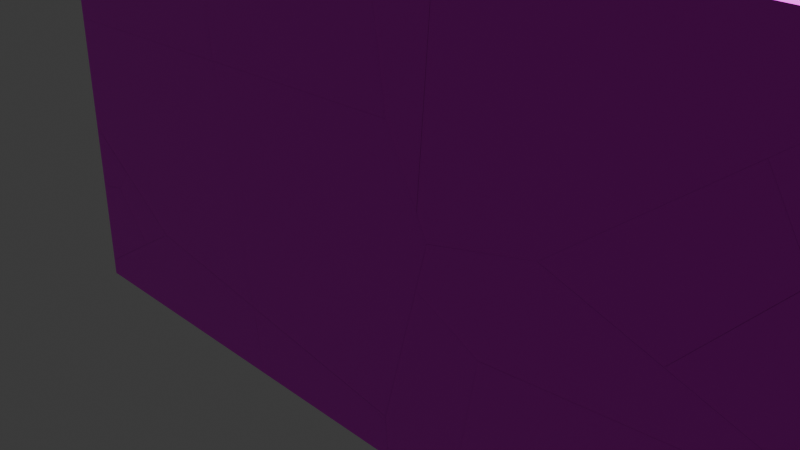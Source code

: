 # Source: BreakableWall1.blend  (saved by Blender 4.5.87; exported with 4.5.12 LTS)
import bpy
from mathutils import Matrix  # noqa: F401  (used for matrix-valued properties, if any)

bpy.ops.wm.read_factory_settings(use_empty=True)
scene = bpy.context.scene
scene.name = 'Scene'

# ---- collections
col_collection = bpy.data.collections.new('Collection'); scene.collection.children.link(col_collection)

# ---- images (referenced by path relative to the original .blend; pixels are not part of the script)
import os
ASSET_DIR = os.environ.get("B2B_ASSET_DIR", "")  # directory of the original .blend (textures are referenced by path, not embedded)
HERE = os.path.dirname(os.path.abspath(__file__))  # packed textures are extracted next to this script under _unpacked/

def load_image(name, relpath, width, height, colorspace="sRGB"):
    """Load a texture the original file referenced (path relative to the .blend, or extracted next to this script)."""
    p = next((c for c in (os.path.join(HERE, relpath), os.path.join(ASSET_DIR, relpath)) if relpath and os.path.exists(c)), "")
    if p:
        img = bpy.data.images.load(p, check_existing=True)
        img.name = name
    else:  # same state as the original file: an image datablock whose file is absent (Cycles renders it pink)
        img = bpy.data.images.new(name, width, height)
        img.source = "FILE"
        img.filepath = "//" + (relpath or name)
    img.colorspace_settings.name = colorspace
    return img
img_beige_wall_001_rough_1k_jpg = load_image('beige_wall_001_rough_1k.jpg', 'beige_wall_001_rough_1k.jpg', 1024, 1024, 'sRGB')

# ---- materials (node trees are filled in below, after node groups)
mat_material = bpy.data.materials.new('Material')
mat_material.alpha_threshold = 0.0
mat_material.roughness = 0.5
mat_material.line_color = (0.0, 0.0, 0.0, 1.0)

# ---- material node trees
mat_material.use_nodes = True; mat_material.node_tree.nodes.clear()
_N = mat_material.node_tree.nodes; _L = mat_material.node_tree.links
n0 = _N.new('ShaderNodeOutputMaterial'); n0.name = 'Material Output'; n0.location = (200, 100)
n1 = _N.new('ShaderNodeBsdfPrincipled'); n1.name = 'Principled BSDF'; n1.location = (-200, 100)
n1.inputs[3].default_value = 1.45
n2 = _N.new('ShaderNodeTexImage'); n2.name = 'Image Texture'; n2.location = (-490, 80)
n2.image = img_beige_wall_001_rough_1k_jpg
_L.new(n1.outputs[0], n0.inputs[0])
_L.new(n2.outputs[0], n1.inputs[0])
n0.is_active_output = True

# ---- world
world_world = bpy.data.worlds.new('World'); scene.world = world_world
world_world.use_nodes = True; world_world.node_tree.nodes.clear()
_N = world_world.node_tree.nodes; _L = world_world.node_tree.links
n0 = _N.new('ShaderNodeOutputWorld'); n0.name = 'World Output'; n0.location = (200, 100)
n1 = _N.new('ShaderNodeBackground'); n1.name = 'Background'; n1.location = (-200, 100)
n1.inputs[0].default_value = (0.05088, 0.05088, 0.05088, 1.0)
_L.new(n1.outputs[0], n0.inputs[0])
n0.is_active_output = True
world_world.color = (0.05088, 0.05088, 0.05088)
world_world.sun_shadow_jitter_overblur = 0.0

# ---- cameras
cam_camera = bpy.data.cameras.new('Camera')
cam_camera.clip_end = 100.0
cam_camera.ortho_scale = 7.314

# ---- lights
light_light = bpy.data.lights.new('Light', 'POINT')
light_light.energy = 1000.0
light_light.shadow_soft_size = 0.1

# ---- meshes
me_main_cell_006_cell_003 = bpy.data.meshes.new('main_cell.006_cell.003')
me_main_cell_006_cell_003.from_pydata([(-0.462, -0.08431, -0.7994), (-0.462, 0.1157, -0.687), (-0.462, -0.08431, 0.3959), (-0.462, 0.1157, 0.3607), (-0.02845, -0.08431, 0.4958), (0.05387, 0.1157, 0.4795), (0.2591, -0.08431, 0.15), (0.5116, 0.1157, -0.07108), (0.5243, -0.0412, -0.1512), (0.5277, -0.08431, -0.1733), (-0.462, -0.08431, 0.3959), (-0.462, 0.1157, 0.3607), (0.05387, 0.1157, 0.4795), (-0.02845, -0.08431, 0.4958), (0.2591, -0.08431, 0.15), (0.5116, 0.1157, -0.07108), (0.5277, -0.08431, -0.1733), (-0.462, -0.08431, -0.7994), (-0.462, 0.1157, -0.687)], [], [(14, 8, 15, 5, 4), (8, 14, 16), (6, 13, 10, 17, 9), (18, 17, 10, 11), (7, 18, 11, 12), (16, 0, 1, 15, 8), (2, 4, 5, 3)])
_k = set([(0, 1), (0, 16), (1, 15), (2, 3), (2, 4), (3, 5), (4, 14), (5, 15), (6, 9), (6, 13), (7, 12), (7, 18), (9, 17), (10, 11), (10, 13), (11, 12), (14, 16), (17, 18)])
me_main_cell_006_cell_003.attributes.new('sharp_edge', 'BOOLEAN', 'EDGE').data.foreach_set('value', [ (min(e.vertices), max(e.vertices)) in _k for e in me_main_cell_006_cell_003.edges])
_uv = me_main_cell_006_cell_003.uv_layers.new(name='UVMap')
_uv.uv.foreach_set('vector', [1.0, 0.2594, 1.0, 0.4827, 0.432, 0.413, 0.1661, 0.0, 0.833, 0.0, 0.4827, 0.4827, 0.2594, 0.2594, 0.499, 0.2591, 0.4237, 0.985, 0.4382, 0.991, 0.434, 1.0, 0.3842, 1.0, 0.4103, 0.9794, 0.3889, 0.25, 0.3842, 0.0, 0.434, 0.0, 0.4325, 0.25, 0.4145, 0.2703, 0.3889, 0.25, 0.4325, 0.25, 0.4375, 0.2607, 0.9542, 0.8328, 0.8733, 0.8338, 0.2051, 0.166, 0.8065, 0.1658, 0.9183, 0.689, 0.8918, 0.7263, 0.167, 0.0, 0.8339, 0.0, 0.8925, 0.05926])
me_main_cell_006_cell_003.materials.append(mat_material)
me_main_cell_006_cell_003.update()
me_main_cell_006_cell_004 = bpy.data.meshes.new('main_cell.006_cell.004')
me_main_cell_006_cell_004.from_pydata([(0.6719, -0.0839, -0.0615), (0.4081, 0.1161, -0.116), (-0.1953, -0.0839, 0.558), (-0.2599, 0.1161, 0.3612), (-0.3608, 0.1161, 0.2376), (-0.4432, -0.0839, 0.2543), (-0.1403, -0.0839, -0.1103), (0.09666, 0.1161, -0.313), (0.1098, -0.0449, -0.3952), (0.1131, -0.0839, -0.415), (-0.2599, 0.1161, 0.3612), (-0.3608, 0.1161, 0.2376), (-0.1953, -0.0839, 0.558), (-0.4432, -0.0839, 0.2543), (-0.1403, -0.0839, -0.1103), (0.09666, 0.1161, -0.313), (0.1131, -0.0839, -0.415), (0.6719, -0.0839, -0.0615), (0.4081, 0.1161, -0.116)], [], [(10, 11, 13, 12), (14, 13, 11, 15, 8), (8, 16, 14), (12, 17, 18, 10), (9, 0, 2, 5, 6), (7, 4, 3, 1), (15, 18, 17, 16, 8)])
_k = set([(0, 2), (0, 9), (1, 3), (1, 7), (2, 5), (3, 4), (4, 7), (5, 6), (6, 9), (10, 11), (10, 18), (11, 15), (12, 13), (12, 17), (13, 14), (14, 16), (15, 18), (16, 17)])
me_main_cell_006_cell_004.attributes.new('sharp_edge', 'BOOLEAN', 'EDGE').data.foreach_set('value', [ (min(e.vertices), max(e.vertices)) in _k for e in me_main_cell_006_cell_004.edges])
_uv = me_main_cell_006_cell_004.uv_layers.new(name='UVMap')
_uv.uv.foreach_set('vector', [0.1674, 0.1475, 0.1669, 0.0, 0.8321, 0.0, 0.8332, 0.3624, 0.727, 0.0, 1.0, 0.1679, 1.0, 0.8331, 0.5877, 0.5795, 0.5161, 0.0, 0.5161, 0.5161, 0.7273, 0.5013, 0.727, 0.727, 0.8324, 0.3836, 0.8322, 0.8322, 0.1658, 0.1658, 0.1659, 0.09534, 0.4103, 0.9793, 0.4251, 0.9677, 0.4509, 0.9858, 0.4382, 0.9909, 0.423, 0.9846, 0.4146, 0.2703, 0.4375, 0.2608, 0.4427, 0.2629, 0.4228, 0.2768, 0.8076, 0.1658, 1.0, 0.1658, 1.0, 0.8322, 0.9543, 0.8328, 0.9219, 0.7027])
me_main_cell_006_cell_004.materials.append(mat_material)
me_main_cell_006_cell_004.update()
me_main_cell_006_cell_001 = bpy.data.meshes.new('main_cell.006_cell.001')
me_main_cell_006_cell_001.from_pydata([(-0.3193, 0.1131, 0.402), (-0.3193, -0.08686, 0.6449), (0.1148, -0.08686, -0.146), (0.01662, -0.08686, -0.1687), (0.1964, 0.1131, -0.1626), (-0.2922, 0.1131, -0.2755), (-0.3193, -0.08686, -0.246), (-0.3193, 0.1131, -0.2817), (0.2325, -0.08686, -0.001808), (0.2976, 0.1131, -0.03864), (0.3489, -0.04451, 0.1162), (0.3626, -0.08686, 0.1578), (0.1148, -0.08686, -0.146), (0.01662, -0.08686, -0.1687), (0.1964, 0.1131, -0.1626), (-0.2922, 0.1131, -0.2755), (-0.3193, 0.1131, -0.2817), (-0.3193, -0.08686, -0.246), (0.2325, -0.08686, -0.001808), (0.2976, 0.1131, -0.03864), (0.3626, -0.08686, 0.1578), (-0.3193, 0.1131, 0.402), (-0.3193, -0.08686, 0.6449)], [], [(12, 13, 15, 14), (15, 13, 17, 16), (10, 18, 12, 14, 19), (10, 20, 18), (19, 21, 22, 20, 10), (8, 11, 1, 6, 3, 2), (6, 1, 0, 7), (0, 9, 4, 5, 7)])
_k = set([(0, 1), (0, 9), (1, 11), (2, 3), (2, 8), (3, 6), (4, 5), (4, 9), (5, 7), (6, 7), (8, 11), (12, 13), (12, 18), (13, 17), (14, 15), (14, 19), (15, 16), (16, 17), (18, 20), (19, 21), (20, 22), (21, 22)])
me_main_cell_006_cell_001.attributes.new('sharp_edge', 'BOOLEAN', 'EDGE').data.foreach_set('value', [ (min(e.vertices), max(e.vertices)) in _k for e in me_main_cell_006_cell_001.edges])
_uv = me_main_cell_006_cell_001.uv_layers.new(name='UVMap')
_uv.uv.foreach_set('vector', [0.8327, 0.0, 1.0, 0.1675, 1.0, 0.8338, 0.1669, 0.0, 0.8338, 0.8338, 0.1675, 0.1675, 0.8924, 0.1658, 0.8922, 0.8337, 0.6917, 0.0, 0.8327, 0.0, 1.0, 0.1673, 1.0, 0.8331, 0.8561, 0.6892, 0.6917, 0.6917, 0.8328, 0.6419, 0.8327, 0.8327, 0.1659, 0.09515, 0.1661, 0.03013, 0.8325, 0.03007, 0.8324, 0.3828, 0.6912, 0.3252, 0.4443, 0.9885, 0.4509, 0.9858, 0.4712, 1.0, 0.4341, 1.0, 0.4373, 0.993, 0.4383, 0.991, 0.4341, 0.0, 0.4712, 0.0, 0.4611, 0.25, 0.4326, 0.25, 0.4611, 0.25, 0.4427, 0.2629, 0.4376, 0.2607, 0.4329, 0.2506, 0.4326, 0.25])
me_main_cell_006_cell_001.materials.append(mat_material)
me_main_cell_006_cell_001.update()
me_main_cell_005_cell_003 = bpy.data.meshes.new('main_cell.005_cell.003')
me_main_cell_005_cell_003.from_pydata([(-1.54, 0.09021, 1.207), (-1.54, -0.1098, 1.207), (-1.54, -0.1098, -0.9365), (-0.5959, 0.09021, -0.7816), (-1.54, 0.09021, -0.8175), (1.249, -0.1098, 1.207), (1.218, 0.09021, 1.207), (1.45, -0.1098, -0.823), (1.408, 0.09021, -0.7054), (1.43, -0.01185, -0.7655), (1.249, -0.1098, 1.207), (1.218, 0.09021, 1.207), (1.408, 0.09021, -0.7054), (1.45, -0.1098, -0.823), (-0.5959, 0.09021, -0.7816), (-1.54, 0.09021, -0.8175), (-1.54, -0.1098, -0.9365)], [], [(14, 9, 7, 16, 15), (9, 14, 12), (0, 1, 10, 11), (10, 1, 2, 13), (2, 1, 0, 4), (11, 8, 3, 4, 0), (12, 6, 5, 7, 9)])
_k = set([(2, 4), (2, 13), (3, 4), (3, 8), (5, 6), (5, 7), (6, 12), (7, 16), (8, 11), (10, 11), (10, 13), (12, 14), (14, 15), (15, 16)])
me_main_cell_005_cell_003.attributes.new('sharp_edge', 'BOOLEAN', 'EDGE').data.foreach_set('value', [ (min(e.vertices), max(e.vertices)) in _k for e in me_main_cell_005_cell_003.edges])
_uv = me_main_cell_005_cell_003.uv_layers.new(name='UVMap')
_uv.uv.foreach_set('vector', [0.1669, 0.0, 0.5071, 0.0, 0.8339, 0.3234, 0.8345, 0.8261, 0.1671, 0.1587, 1.0, 0.4929, 1.0, 0.8331, 0.6656, 0.4989, 0.875, 0.5, 0.875, 0.75, 0.8169, 0.75, 0.8176, 0.5, 0.625, 0.9419, 0.625, 1.0, 0.5357, 1.0, 0.5404, 0.9377, 0.5357, 0.0, 0.625, 0.0, 0.625, 0.25, 0.5406, 0.25, 0.625, 0.3074, 0.5453, 0.3114, 0.5421, 0.2697, 0.5406, 0.25, 0.625, 0.25, 0.8749, 0.8322, 0.188, 0.02238, 0.8547, 0.02227, 0.9273, 0.1669, 0.9017, 0.4927])
me_main_cell_005_cell_003.materials.append(mat_material)
me_main_cell_005_cell_003.update()
me_main_cell_005_cell_004 = bpy.data.meshes.new('main_cell.005_cell.004')
me_main_cell_005_cell_004.from_pydata([(0.01232, -0.01465, -0.0301), (0.02077, 0.04396, 0.00519), (-0.0008185, -0.01465, 0.05671), (-0.03227, -0.01465, -0.0318), (-0.0008185, -0.01465, 0.05671), (-0.03227, -0.01465, -0.0318), (0.01232, -0.01465, -0.0301)], [], [(4, 1, 5), (6, 5, 1), (2, 3, 0), (4, 6, 1)])
_k = set([(0, 2), (0, 3), (2, 3), (4, 5), (4, 6), (5, 6)])
me_main_cell_005_cell_004.attributes.new('sharp_edge', 'BOOLEAN', 'EDGE').data.foreach_set('value', [ (min(e.vertices), max(e.vertices)) in _k for e in me_main_cell_005_cell_004.edges])
_uv = me_main_cell_005_cell_004.uv_layers.new(name='UVMap')
_uv.uv.foreach_set('vector', [0.8342, 0.5046, 0.6386, 0.4327, 0.8342, 0.381, 0.8335, 0.0, 0.8409, 0.007435, 0.6379, 0.0, 0.5486, 0.8771, 0.545, 0.8778, 0.545, 0.8769, 0.8398, 0.8335, 0.8335, 0.8335, 0.6379, 0.6379])
me_main_cell_005_cell_004.materials.append(mat_material)
me_main_cell_005_cell_004.update()
me_main_cell_005_cell_001 = bpy.data.meshes.new('main_cell.005_cell.001')
me_main_cell_005_cell_001.from_pydata([(0.6241, -0.08287, -0.7116), (1.651, 0.1171, -0.5532), (1.331, -0.08287, 1.246), (1.379, 0.1171, 1.246), (-1.297, -0.08287, -0.7845), (-1.467, -0.08287, 0.9245), (-1.349, 0.1171, -0.572), (-1.34, 0.1171, -0.6669), (-1.318, 0.01499, -0.727), (-1.498, -0.08287, 1.246), (-1.529, 0.1171, 1.246), (1.631, -0.02054, -0.6361), (1.608, -0.08287, -0.5811), (1.574, -0.08287, -0.6754), (-1.297, -0.08287, -0.7845), (-1.467, -0.08287, 0.9245), (-1.349, 0.1171, -0.572), (-1.34, 0.1171, -0.6669), (-1.529, 0.1171, 1.246), (-1.498, -0.08287, 1.246), (1.608, -0.08287, -0.5811), (1.574, -0.08287, -0.6754), (0.6241, -0.08287, -0.7116), (1.651, 0.1171, -0.5532), (1.331, -0.08287, 1.246), (1.379, 0.1171, 1.246)], [], [(8, 14, 15, 16, 17), (16, 15, 19, 18), (11, 20, 21), (8, 22, 14), (22, 8, 17, 23, 11, 21), (9, 24, 25, 10), (4, 0, 13, 12, 24, 9, 5), (10, 25, 1, 7, 6), (11, 23, 3, 2, 20)])
_k = set([(0, 4), (0, 13), (1, 7), (1, 25), (2, 3), (2, 20), (3, 23), (4, 5), (5, 9), (6, 7), (6, 10), (9, 10), (12, 13), (12, 24), (14, 15), (14, 22), (15, 19), (16, 17), (16, 18), (17, 23), (18, 19), (20, 21), (21, 22), (24, 25)])
me_main_cell_005_cell_001.attributes.new('sharp_edge', 'BOOLEAN', 'EDGE').data.foreach_set('value', [ (min(e.vertices), max(e.vertices)) in _k for e in me_main_cell_005_cell_001.edges])
_uv = me_main_cell_005_cell_001.uv_layers.new(name='UVMap')
_uv.uv.foreach_set('vector', [0.5908, 0.4923, 0.2393, 0.1664, 1.0, 0.1654, 1.0, 0.8324, 0.9577, 0.8325, 0.8324, 0.8324, 0.1654, 0.1654, 0.1655, 0.02223, 0.8326, 0.02237, 0.5685, 0.3749, 0.4926, 0.167, 0.6231, 0.1672, 0.5074, 0.0, 0.8336, 0.0, 0.8339, 0.3231, 1.0, 0.1664, 1.0, 0.4926, 0.6653, 0.4987, 0.1662, 0.0, 0.6255, 0.0, 0.8414, 0.007925, 0.8169, 0.75, 0.7579, 0.75, 0.7569, 0.5, 0.8175, 0.5, 0.5404, 0.9377, 0.5434, 0.8976, 0.5449, 0.8778, 0.5489, 0.8771, 0.625, 0.8829, 0.625, 0.9419, 0.6116, 0.9412, 0.625, 0.3075, 0.625, 0.3681, 0.55, 0.3737, 0.5453, 0.3114, 0.5493, 0.3112, 0.6255, 0.6255, 0.1662, 0.1662, 0.9723, 0.1669, 0.9726, 0.8347, 0.8402, 0.8335])
me_main_cell_005_cell_001.materials.append(mat_material)
me_main_cell_005_cell_001.update()
me_main_cell_004_cell_003 = bpy.data.meshes.new('main_cell.004_cell.003')
me_main_cell_004_cell_003.from_pydata([(0.9821, -0.08768, -0.3682), (0.9908, 0.1123, -0.3682), (0.9561, 0.1123, 0.06995), (0.9459, -0.01091, 0.1301), (0.9453, -0.08768, 0.09435), (0.6671, -0.08768, 0.2094), (-1.465, -0.08768, 0.5371), (-1.335, -0.08768, -0.3682), (-1.286, 0.1123, -0.3682), (-1.401, 0.1123, 0.4321), (0.9453, -0.08768, 0.09435), (0.6671, -0.08768, 0.2094), (-1.286, 0.1123, -0.3682), (-1.401, 0.1123, 0.4321), (-1.335, -0.08768, -0.3682), (-1.465, -0.08768, 0.5371), (0.9821, -0.08768, -0.3682), (0.9908, 0.1123, -0.3682), (0.9561, 0.1123, 0.06995)], [], [(10, 3, 11), (10, 16, 17, 18, 3), (0, 4, 5, 15, 14), (12, 1, 0, 14), (13, 2, 1, 12), (3, 18, 9, 6, 11), (8, 7, 6, 9)])
_k = set([(0, 1), (0, 4), (1, 2), (2, 13), (4, 5), (5, 15), (6, 7), (6, 11), (7, 8), (8, 9), (9, 18), (10, 11), (10, 16), (12, 13), (12, 14), (14, 15), (16, 17), (17, 18)])
me_main_cell_004_cell_003.attributes.new('sharp_edge', 'BOOLEAN', 'EDGE').data.foreach_set('value', [ (min(e.vertices), max(e.vertices)) in _k for e in me_main_cell_004_cell_003.edges])
_uv = me_main_cell_004_cell_003.uv_layers.new(name='UVMap')
_uv.uv.foreach_set('vector', [0.9535, 0.1656, 0.9538, 0.4219, 0.8184, 0.1658, 0.8331, 0.1027, 0.8345, 0.7523, 0.1674, 0.08595, 0.1671, 0.0, 0.5773, 0.0, 0.375, 0.8766, 0.3943, 0.8774, 0.3991, 0.8832, 0.4127, 0.9276, 0.375, 0.9249, 0.2012, 0.5, 0.2486, 0.5, 0.2484, 0.75, 0.2001, 0.75, 0.4083, 0.3238, 0.3933, 0.3729, 0.375, 0.3736, 0.375, 0.3262, 0.5773, 0.5773, 0.1671, 0.1671, 0.1662, 0.0816, 0.8331, 0.37, 0.8329, 0.7805, 0.9615, 0.1661, 0.9616, 0.8321, 0.4321, 0.2653, 0.346, 0.166])
me_main_cell_004_cell_003.materials.append(mat_material)
me_main_cell_004_cell_003.update()
me_main_cell_004_cell_004 = bpy.data.meshes.new('main_cell.004_cell.004')
me_main_cell_004_cell_004.from_pydata([(0.1119, -0.01387, 0.004548), (-0.1529, -0.01387, 0.04525), (-0.0729, -0.01387, 0.01217), (-0.1219, -0.005291, 0.0364), (0.1181, 0.06075, -0.03186), (0.1176, -0.01387, -0.06651), (-0.1529, -0.01387, 0.04525), (-0.0729, -0.01387, 0.01217), (0.1176, -0.01387, -0.06651), (0.1119, -0.01387, 0.004548)], [], [(7, 6, 3), (7, 3, 4, 8), (9, 8, 4), (5, 0, 1, 2), (3, 6, 9, 4)])
_k = set([(0, 1), (0, 5), (1, 2), (2, 5), (6, 7), (6, 9), (7, 8), (8, 9)])
me_main_cell_004_cell_004.attributes.new('sharp_edge', 'BOOLEAN', 'EDGE').data.foreach_set('value', [ (min(e.vertices), max(e.vertices)) in _k for e in me_main_cell_004_cell_004.edges])
_uv = me_main_cell_004_cell_004.uv_layers.new(name='UVMap')
_uv.uv.foreach_set('vector', [1.0, 0.8333, 0.9611, 0.7943, 1.0, 0.8047, 0.8333, 0.8333, 0.8047, 0.8047, 0.9446, 0.5845, 0.9444, 0.8332, 0.8329, 0.0, 0.8331, 0.09977, 0.5845, 0.0, 0.3944, 0.8774, 0.3973, 0.8775, 0.399, 0.883, 0.3976, 0.8813, 0.8044, 0.7612, 0.8329, 0.7819, 0.8329, 0.8329, 0.5845, 0.5845])
me_main_cell_004_cell_004.materials.append(mat_material)
me_main_cell_004_cell_004.update()
me_main_cell_004_cell_001 = bpy.data.meshes.new('main_cell.004_cell.001')
me_main_cell_004_cell_001.from_pydata([(-1.814, 0.0976, -0.4962), (-1.814, -0.1024, -0.4962), (-0.2605, -0.1024, 0.7044), (-0.5248, 0.0976, 0.65), (-1.653, -0.1024, -0.1762), (-0.8012, 0.0976, 0.4752), (-1.814, -0.1024, -0.2783), (-1.814, 0.0976, -0.1661), (1.724, 0.0976, 0.3045), (1.815, 0.0976, -0.3299), (1.67, -0.06875, 0.3917), (1.79, -0.1024, -0.4962), (1.659, -0.1024, 0.4094), (1.839, 0.0976, -0.4962), (1.724, 0.0976, 0.3045), (1.815, 0.0976, -0.3299), (1.79, -0.1024, -0.4962), (1.839, 0.0976, -0.4962), (1.659, -0.1024, 0.4094), (-0.5248, 0.0976, 0.65), (-0.8012, 0.0976, 0.4752), (-0.2605, -0.1024, 0.7044), (-1.653, -0.1024, -0.1762), (-1.814, -0.1024, -0.2783), (-1.814, 0.0976, -0.1661)], [], [(10, 15, 14), (17, 15, 10, 18, 16), (20, 22, 21, 19), (23, 22, 20, 24), (4, 6, 1, 11, 12, 2), (0, 1, 6, 7), (0, 13, 11, 1), (7, 5, 3, 8, 9, 13, 0), (19, 21, 18, 10, 14)])
_k = set([(2, 4), (2, 12), (3, 5), (3, 8), (4, 6), (5, 7), (6, 7), (8, 9), (9, 13), (11, 12), (11, 13), (14, 15), (14, 19), (15, 17), (16, 17), (16, 18), (18, 21), (19, 20), (20, 24), (21, 22), (22, 23), (23, 24)])
me_main_cell_004_cell_001.attributes.new('sharp_edge', 'BOOLEAN', 'EDGE').data.foreach_set('value', [ (min(e.vertices), max(e.vertices)) in _k for e in me_main_cell_004_cell_001.edges])
_uv = me_main_cell_004_cell_001.uv_layers.new(name='UVMap')
_uv.uv.foreach_set('vector', [1.0, 0.279, 1.0, 0.8335, 0.5128, 0.3457, 0.9613, 0.8336, 0.8335, 0.8335, 0.279, 0.279, 0.2654, 0.1669, 0.9616, 0.1678, 0.1655, 0.0, 0.834, 0.0, 0.8332, 0.8332, 0.1654, 0.1654, 0.9607, 0.8343, 0.834, 0.834, 0.1655, 0.1655, 0.961, 0.1672, 0.3883, 0.9966, 0.3841, 1.0, 0.375, 1.0, 0.375, 0.9249, 0.4127, 0.9276, 0.425, 0.9676, 0.375, 0.25, 0.375, 0.0, 0.3841, 0.0, 0.3888, 0.25, 0.125, 0.5, 0.2011, 0.5, 0.2001, 0.75, 0.125, 0.75, 0.3888, 0.25, 0.4155, 0.2711, 0.4228, 0.2769, 0.4084, 0.3237, 0.3819, 0.3256, 0.375, 0.3261, 0.375, 0.25, 0.1654, 0.0, 0.8332, 0.0, 0.8331, 0.3696, 0.7209, 0.3228, 0.1662, 0.08152])
me_main_cell_004_cell_001.materials.append(mat_material)
me_main_cell_004_cell_001.update()
me_main_cell_003_cell_003 = bpy.data.meshes.new('main_cell.003_cell.003')
me_main_cell_003_cell_003.from_pydata([(-0.1689, -0.09397, -1.325), (-0.4324, 0.106, -1.379), (-1.723, -0.09397, 1.327), (-0.7741, -0.09397, 1.363), (-1.723, 0.106, 1.446), (-0.7085, 0.106, -1.182), (-1.56, -0.09397, -0.331), (-1.723, 0.106, -0.4566), (-1.723, -0.09397, -0.2145), (1.296, 0.009498, 1.503), (1.289, -0.09397, 1.441), (1.344, -0.09397, 1.077), (1.303, 0.106, 1.561), (1.76, 0.106, -1.49), (1.747, -0.09397, -1.619), (1.795, 0.106, -1.721), (1.289, -0.09397, 1.441), (1.344, -0.09397, 1.077), (1.303, 0.106, 1.561), (1.76, 0.106, -1.49), (1.795, 0.106, -1.721), (1.747, -0.09397, -1.619), (-0.1689, -0.09397, -1.325), (-0.4324, 0.106, -1.379), (-1.723, -0.09397, 1.327), (-0.7741, -0.09397, 1.363), (-1.723, 0.106, 1.446), (-0.7085, 0.106, -1.182), (-1.56, -0.09397, -0.331), (-1.723, 0.106, -0.4566), (-1.723, -0.09397, -0.2145)], [], [(9, 16, 17, 19, 18), (20, 19, 17, 21), (21, 22, 23, 20), (25, 9, 18, 26, 24), (25, 16, 9), (23, 22, 28, 27), (27, 28, 30, 29), (10, 3, 2, 8, 6, 0, 14, 11), (2, 4, 7, 8), (13, 15, 1, 5, 7, 4, 12)])
_k = set([(0, 6), (0, 14), (1, 5), (1, 15), (2, 3), (2, 4), (3, 10), (4, 12), (5, 7), (6, 8), (7, 8), (10, 11), (11, 14), (12, 13), (13, 15), (16, 17), (16, 25), (17, 21), (18, 19), (18, 26), (19, 20), (20, 23), (21, 22), (22, 28), (23, 27), (24, 25), (24, 26), (27, 29), (28, 30), (29, 30)])
me_main_cell_003_cell_003.attributes.new('sharp_edge', 'BOOLEAN', 'EDGE').data.foreach_set('value', [ (min(e.vertices), max(e.vertices)) in _k for e in me_main_cell_003_cell_003.edges])
_uv = me_main_cell_003_cell_003.uv_layers.new(name='UVMap')
_uv.uv.foreach_set('vector', [0.5447, 0.05662, 0.9055, 0.0727, 1.0, 0.1671, 1.0, 0.8322, 0.2081, 0.04166, 0.8921, 0.8322, 0.8322, 0.8322, 0.1671, 0.1671, 0.8657, 0.1674, 0.1672, 0.0735, 0.1682, 0.0, 0.8348, 0.0, 0.8346, 0.4033, 1.0, 0.1665, 1.0, 0.5117, 0.6789, 0.5128, 0.1742, 0.008366, 0.8418, 0.008318, 0.1665, 0.1665, 0.513, 0.1672, 0.5117, 0.5117, 1.0, 0.1652, 1.0, 0.8318, 0.1673, 0.0, 0.8347, 0.0, 0.8347, 0.8347, 0.1673, 0.1673, 0.167, 0.03943, 0.8328, 0.03919, 0.5404, 0.9373, 0.5371, 0.9802, 0.5356, 1.0, 0.4714, 1.0, 0.4665, 0.9966, 0.4251, 0.9676, 0.4129, 0.9277, 0.5252, 0.9361, 0.5356, 0.0, 0.5405, 0.25, 0.4613, 0.25, 0.4714, 0.0, 0.4182, 0.3226, 0.4086, 0.3233, 0.4229, 0.2769, 0.4311, 0.2711, 0.4613, 0.25, 0.5405, 0.25, 0.5453, 0.313])
me_main_cell_003_cell_003.materials.append(mat_material)
me_main_cell_003_cell_003.update()
me_main_cell_003_cell_001 = bpy.data.meshes.new('main_cell.003_cell.001')
me_main_cell_003_cell_001.from_pydata([(1.086, -0.1065, -2.264), (1.103, 0.09353, -2.362), (1.221, -0.1065, 1.072), (1.117, -0.1065, 1.276), (1.664, 0.09353, 0.3815), (1.146, 0.09353, 1.397), (0.156, 0.09353, 1.359), (1.759, 0.09353, 0.1944), (1.701, -0.1065, 0.1302), (-1.323, -0.1065, -1.894), (-1.309, 0.09353, -1.773), (-1.275, 0.09353, -1.996), (-1.726, -0.1065, 0.7978), (-1.774, -0.002906, 1.228), (-1.781, -0.1065, 1.166), (-1.767, 0.09353, 1.286), (-1.323, -0.1065, -1.894), (-1.726, -0.1065, 0.7978), (-1.309, 0.09353, -1.773), (-1.275, 0.09353, -1.996), (-1.781, -0.1065, 1.166), (-1.767, 0.09353, 1.286), (1.103, 0.09353, -2.362), (1.086, -0.1065, -2.264), (1.221, -0.1065, 1.072), (1.117, -0.1065, 1.276), (1.664, 0.09353, 0.3815), (1.146, 0.09353, 1.397), (0.156, 0.09353, 1.359), (1.759, 0.09353, 0.1944), (1.701, -0.1065, 0.1302)], [], [(16, 17, 18, 19), (17, 20, 13, 21, 18), (19, 22, 23, 16), (25, 24, 26, 27), (21, 13, 28), (25, 27, 28, 13, 20), (29, 26, 24, 30), (9, 0, 8, 2, 3, 14, 12), (4, 7, 1, 11, 10, 15, 6, 5), (22, 29, 30, 23)])
_k = set([(0, 8), (0, 9), (1, 7), (1, 11), (2, 3), (2, 8), (3, 14), (4, 5), (4, 7), (5, 6), (6, 15), (9, 12), (10, 11), (10, 15), (12, 14), (16, 17), (16, 23), (17, 20), (18, 19), (18, 21), (19, 22), (20, 25), (21, 28), (22, 29), (23, 30), (24, 25), (24, 30), (26, 27), (26, 29), (27, 28)])
me_main_cell_003_cell_001.attributes.new('sharp_edge', 'BOOLEAN', 'EDGE').data.foreach_set('value', [ (min(e.vertices), max(e.vertices)) in _k for e in me_main_cell_003_cell_001.edges])
_uv = me_main_cell_003_cell_001.uv_layers.new(name='UVMap')
_uv.uv.foreach_set('vector', [0.8658, 0.6998, 0.1681, 0.0, 0.8344, 0.0, 0.8923, 0.05804, 0.1681, 0.1681, 0.1682, 0.07257, 0.5133, 0.05656, 0.8348, 0.04168, 0.8344, 0.8344, 0.8346, 0.4037, 0.8343, 0.8343, 0.166, 0.166, 0.1672, 0.07359, 0.1681, 0.1681, 0.1683, 0.0, 0.8348, 0.0, 0.8341, 0.8341, 0.6793, 0.5132, 1.0, 0.512, 1.0, 0.8338, 1.0, 0.1681, 1.0, 0.8341, 0.8338, 0.8338, 0.512, 0.512, 0.5133, 0.1672, 1.0, 0.8346, 0.8348, 0.8348, 0.1683, 0.1683, 1.0, 0.1675, 0.4128, 0.9277, 0.3974, 0.8775, 0.4972, 0.8647, 0.5364, 0.8747, 0.5449, 0.8768, 0.5404, 0.9372, 0.525, 0.9361, 0.5076, 0.3846, 0.4999, 0.3865, 0.3934, 0.3729, 0.4086, 0.3233, 0.4179, 0.3226, 0.5453, 0.3131, 0.5484, 0.3531, 0.5499, 0.3738, 1.0, 0.8343, 0.8346, 0.8346, 0.1675, 0.1675, 1.0, 0.166])
me_main_cell_003_cell_001.materials.append(mat_material)
me_main_cell_003_cell_001.update()
me_main_cell_002_cell_002 = bpy.data.meshes.new('main_cell.002_cell.002')
me_main_cell_002_cell_002.from_pydata([(-0.8096, 0.09505, -0.9214), (-0.7132, 0.09505, -1.11), (-0.7711, -0.1049, -1.173), (0.4339, -0.1049, -0.8694), (-0.4718, 0.09505, -1.049), (0.6182, -0.1049, -0.8228), (0.4442, 0.09505, -0.8176), (3.992, -0.1049, 1.893), (3.812, 0.09505, 1.893), (-0.9147, -0.1049, -0.8922), (-1.018, 0.001054, -0.5972), (-1.083, 0.06824, -0.4094), (-0.7481, -0.1049, 1.427), (-1.109, 0.09505, -0.3347), (-0.9479, 0.09505, 1.893), (-0.7144, -0.1049, 1.893), (-0.9147, -0.1049, -0.8922), (-0.7481, -0.1049, 1.427), (-1.109, 0.09505, -0.3347), (-0.9479, 0.09505, 1.893), (-0.7144, -0.1049, 1.893), (-0.8096, 0.09505, -0.9214), (-0.7132, 0.09505, -1.11), (-0.7711, -0.1049, -1.173), (0.4339, -0.1049, -0.8694), (-0.4718, 0.09505, -1.049), (0.4442, 0.09505, -0.8176), (0.6182, -0.1049, -0.8228), (3.992, -0.1049, 1.893), (3.812, 0.09505, 1.893)], [], [(17, 11, 10, 16), (18, 11, 17, 20, 19), (21, 22, 23, 16, 10), (24, 23, 22, 25), (21, 10, 11, 18), (26, 27, 24, 25), (29, 14, 15, 28), (2, 3, 5, 28, 15, 12, 9), (1, 0, 13, 14, 29, 6, 4), (7, 27, 26, 8)])
_k = set([(0, 1), (0, 13), (1, 4), (2, 3), (2, 9), (3, 5), (4, 6), (5, 28), (6, 29), (7, 8), (7, 27), (8, 26), (9, 12), (12, 15), (13, 14), (14, 15), (16, 17), (16, 23), (17, 20), (18, 19), (18, 21), (19, 20), (21, 22), (22, 25), (23, 24), (24, 27), (25, 26), (28, 29)])
me_main_cell_002_cell_002.attributes.new('sharp_edge', 'BOOLEAN', 'EDGE').data.foreach_set('value', [ (min(e.vertices), max(e.vertices)) in _k for e in me_main_cell_002_cell_002.edges])
_uv = me_main_cell_002_cell_002.uv_layers.new(name='UVMap')
_uv.uv.foreach_set('vector', [0.163, 0.0, 0.743, 0.0, 0.8023, 0.2829, 0.8955, 0.7288, 0.8326, 0.7194, 0.743, 0.743, 0.163, 0.163, 0.1629, 0.01578, 0.8319, 0.01578, 0.8333, 0.0, 1.0, 0.167, 1.0, 0.8338, 0.7517, 0.585, 0.5205, 0.0, 0.8324, 0.0, 0.8338, 0.8338, 0.167, 0.167, 0.1668, 0.0, 1.0, 0.1667, 1.0, 0.4795, 0.6552, 0.2557, 0.5178, 0.1665, 0.167, 0.0, 0.8325, 0.0, 1.0, 0.1676, 1.0, 0.8332, 0.6442, 0.5, 0.7433, 0.5, 0.7385, 0.75, 0.6404, 0.75, 0.4973, 0.8646, 0.5099, 0.8395, 0.5119, 0.8357, 0.625, 0.7654, 0.625, 0.8635, 0.6056, 0.8642, 0.509, 0.8676, 0.4999, 0.3866, 0.5077, 0.3846, 0.5322, 0.3783, 0.625, 0.3817, 0.625, 0.4808, 0.5121, 0.4107, 0.5024, 0.3916, 0.9819, 0.8326, 0.8325, 0.8325, 0.167, 0.167, 0.9818, 0.1661])
me_main_cell_002_cell_002.materials.append(mat_material)
me_main_cell_002_cell_002.update()
me_main_cell_002_cell_003 = bpy.data.meshes.new('main_cell.002_cell.003')
me_main_cell_002_cell_003.from_pydata([(-0.01428, -0.0921, -0.855), (-0.1646, -0.0921, -0.3455), (-0.4082, -0.0921, 1.269), (-0.361, 0.1079, 1.269), (-0.3184, 0.1079, 0.9868), (-0.1184, -0.0921, -0.6509), (-0.08888, 0.1079, -0.5304), (0.2869, 0.1079, 1.269), (0.5209, -0.0921, 1.269), (0.1266, 0.1079, -0.953), (0.2186, 0.01311, -1.218), (0.3208, -0.0921, -1.511), (0.2869, 0.1079, 1.269), (0.5209, -0.0921, 1.269), (0.1266, 0.1079, -0.953), (0.3208, -0.0921, -1.511), (-0.01428, -0.0921, -0.855), (-0.4082, -0.0921, 1.269), (-0.361, 0.1079, 1.269), (-0.3184, 0.1079, 0.9868), (-0.1646, -0.0921, -0.3455), (-0.1184, -0.0921, -0.6509), (-0.08888, 0.1079, -0.5304)], [], [(10, 11, 16), (18, 19, 20, 17), (20, 19, 22, 21), (16, 21, 22, 9, 10), (3, 2, 13, 12), (1, 5, 0, 15, 13, 2), (6, 4, 3, 12, 14), (8, 11, 10, 9, 7)])
_k = set([(0, 5), (0, 15), (1, 2), (1, 5), (2, 3), (3, 4), (4, 6), (6, 14), (7, 8), (7, 9), (8, 11), (9, 22), (11, 16), (12, 13), (12, 14), (13, 15), (16, 21), (17, 18), (17, 20), (18, 19), (19, 22), (20, 21)])
me_main_cell_002_cell_003.attributes.new('sharp_edge', 'BOOLEAN', 'EDGE').data.foreach_set('value', [ (min(e.vertices), max(e.vertices)) in _k for e in me_main_cell_002_cell_003.edges])
_uv = me_main_cell_002_cell_003.uv_layers.new(name='UVMap')
_uv.uv.foreach_set('vector', [0.5178, 0.0, 0.7474, 0.5807, 0.1677, 0.0, 0.8588, 0.02493, 1.0, 0.1661, 1.0, 0.8322, 0.1927, 0.02494, 0.8322, 0.8322, 0.1661, 0.1661, 1.0, 0.1663, 1.0, 0.8322, 1.0, 0.8323, 0.8322, 0.8322, 0.1663, 0.1663, 0.5136, 0.1665, 1.0, 0.4822, 0.7569, 0.5, 0.7579, 0.75, 0.7385, 0.75, 0.7434, 0.5, 0.5577, 0.8778, 0.545, 0.8768, 0.5365, 0.8747, 0.5092, 0.8677, 0.625, 0.8635, 0.625, 0.8829, 0.55, 0.3738, 0.6132, 0.369, 0.625, 0.3681, 0.625, 0.3816, 0.5324, 0.3783, 0.9856, 0.8196, 0.9391, 0.8331, 0.6812, 0.4826, 0.4491, 0.1669, 0.9845, 0.1516])
me_main_cell_002_cell_003.materials.append(mat_material)
me_main_cell_002_cell_003.update()
me_main_cell_001_cell_003 = bpy.data.meshes.new('main_cell.001_cell.003')
me_main_cell_001_cell_003.from_pydata([(-1.047, -0.09098, 0.01667), (-0.9353, -0.09098, 0.4499), (-0.8775, 0.109, 0.5138), (0.4536, -0.09098, 0.8016), (0.2801, 0.109, 0.8067), (3.528, 0.109, -0.2278), (3.564, -0.09098, -0.1893), (-0.2044, -0.09098, -0.5609), (-0.1226, 0.109, -0.5877), (-1.086, -0.09098, -0.1344), (-1.082, -0.07277, -0.135), (-1.074, -0.03547, -0.1362), (-0.3516, 0.109, -0.4769), (-1.046, 0.109, -0.1405), (3.528, 0.109, -0.2278), (-0.1226, 0.109, -0.5877), (3.564, -0.09098, -0.1893), (-0.2044, -0.09098, -0.5609), (-0.3516, 0.109, -0.4769), (-1.086, -0.09098, -0.1344), (-1.046, 0.109, -0.1405), (-1.047, -0.09098, 0.01667), (-0.9353, -0.09098, 0.4499), (-0.8775, 0.109, 0.5138), (0.4536, -0.09098, 0.8016), (0.2801, 0.109, 0.8067)], [], [(10, 11, 18, 15, 17, 19), (18, 11, 20), (19, 21, 10), (21, 22, 23, 20, 11, 10), (22, 24, 25, 23), (3, 1, 0, 9, 7, 6), (13, 2, 4, 14, 8, 12), (25, 24, 16, 5), (15, 5, 16, 17)])
_k = set([(0, 1), (0, 9), (1, 3), (2, 4), (2, 13), (3, 6), (4, 14), (5, 15), (5, 25), (6, 7), (7, 9), (8, 12), (8, 14), (12, 13), (15, 18), (16, 17), (16, 24), (17, 19), (18, 20), (19, 21), (20, 23), (21, 22), (22, 24), (23, 25)])
me_main_cell_001_cell_003.attributes.new('sharp_edge', 'BOOLEAN', 'EDGE').data.foreach_set('value', [ (min(e.vertices), max(e.vertices)) in _k for e in me_main_cell_001_cell_003.edges])
_uv = me_main_cell_001_cell_003.uv_layers.new(name='UVMap')
_uv.uv.foreach_set('vector', [0.8699, 0.2268, 1.0, 0.3512, 1.0, 0.8336, 0.8337, 0.8337, 0.1664, 0.1664, 0.8063, 0.166, 0.8336, 0.8336, 0.3512, 0.3512, 0.8333, 0.3703, 0.9357, 0.1667, 1.0, 0.1668, 1.0, 0.2275, 0.1668, 0.1668, 0.1673, 0.0, 0.8347, 0.0, 0.834, 0.2519, 0.3519, 0.2325, 0.2275, 0.2275, 1.0, 0.8327, 0.8326, 0.8326, 0.1672, 0.1672, 1.0, 0.1653, 0.5118, 0.8357, 0.4972, 0.8646, 0.4791, 0.8669, 0.4728, 0.8677, 0.455, 0.8494, 0.4705, 0.7709, 0.4726, 0.3831, 0.4998, 0.3866, 0.512, 0.4107, 0.4689, 0.4784, 0.4539, 0.4023, 0.4585, 0.3975, 1.0, 0.1672, 1.0, 0.8326, 0.3696, 0.2115, 0.8745, 0.04915, 1.0, 0.8337, 0.3973, 0.2307, 0.2215, 0.1676, 1.0, 0.1664])
me_main_cell_001_cell_003.materials.append(mat_material)
me_main_cell_001_cell_003.update()
me_main_cell_001_cell_004 = bpy.data.meshes.new('main_cell.001_cell.004')
me_main_cell_001_cell_004.from_pydata([(-0.4311, -0.1013, -0.9297), (-0.4332, -0.1013, -0.9029), (-0.4495, 0.09869, -0.593), (-0.4224, 0.09869, -0.9297), (-0.4576, 0.09869, -0.4905), (-0.4736, -0.1013, -0.3931), (-0.3564, 0.09869, -0.09606), (0.03073, 0.09869, 1.41), (0.8717, -0.1013, 0.9897), (0.9532, 0.09869, 0.9628), (-0.009006, -0.1013, 1.416), (-0.00539, -0.08292, 1.416), (0.5481, -0.1013, -0.9297), (0.6344, 0.09869, -0.9297), (0.03073, 0.09869, 1.41), (0.9532, 0.09869, 0.9628), (0.8717, -0.1013, 0.9897), (-0.009006, -0.1013, 1.416), (0.5481, -0.1013, -0.9297), (0.6344, 0.09869, -0.9297), (-0.4495, 0.09869, -0.593), (-0.4224, 0.09869, -0.9297), (-0.4311, -0.1013, -0.9297), (-0.4332, -0.1013, -0.9029), (-0.4736, -0.1013, -0.3931), (-0.4576, 0.09869, -0.4905), (-0.3564, 0.09869, -0.09606)], [], [(19, 15, 16, 18), (21, 22, 23, 20), (24, 25, 20, 23), (26, 25, 24, 10, 11), (26, 11, 7), (8, 17, 5, 1, 0, 12), (3, 13, 12, 0), (3, 2, 4, 6, 14, 9, 13), (7, 11, 10, 16, 15)])
_k = set([(0, 1), (0, 3), (1, 5), (2, 3), (2, 4), (4, 6), (5, 17), (6, 14), (7, 15), (7, 26), (8, 12), (8, 17), (9, 13), (9, 14), (10, 16), (10, 24), (12, 13), (15, 19), (16, 18), (18, 19), (20, 21), (20, 25), (21, 22), (22, 23), (23, 24), (25, 26)])
me_main_cell_001_cell_004.attributes.new('sharp_edge', 'BOOLEAN', 'EDGE').data.foreach_set('value', [ (min(e.vertices), max(e.vertices)) in _k for e in me_main_cell_001_cell_004.edges])
_uv = me_main_cell_001_cell_004.uv_layers.new(name='UVMap')
_uv.uv.foreach_set('vector', [0.8575, 0.02541, 0.833, 0.833, 0.167, 0.167, 0.1911, 0.02534, 0.8341, 0.7257, 0.166, 0.05759, 0.1658, 0.0, 0.8323, 0.0, 0.1651, 0.0, 0.8322, 0.0, 1.0, 0.1677, 1.0, 0.8342, 1.0, 0.8325, 0.8322, 0.8322, 0.1651, 0.1651, 0.9351, 0.1667, 1.0, 0.228, 0.8325, 0.8325, 0.228, 0.228, 0.834, 0.2527, 0.455, 0.8494, 0.4727, 0.8678, 0.3974, 0.8774, 0.3761, 0.8766, 0.375, 0.8765, 0.375, 0.8561, 0.2486, 0.5, 0.2707, 0.5, 0.2689, 0.75, 0.2485, 0.75, 0.375, 0.3736, 0.389, 0.3731, 0.3933, 0.3729, 0.4097, 0.375, 0.4725, 0.3831, 0.4539, 0.4023, 0.375, 0.3957, 0.3838, 0.218, 0.6055, 0.2286, 0.5414, 0.1672, 1.0, 0.167, 1.0, 0.833])
me_main_cell_001_cell_004.materials.append(mat_material)
me_main_cell_001_cell_004.update()
me_main_cell_001_cell_001 = bpy.data.meshes.new('main_cell.001_cell.001')
me_main_cell_001_cell_001.from_pydata([(2.615, 0.1, -1.174), (2.615, -0.1, -1.174), (2.615, 0.1, 0.7494), (2.615, -0.1, 0.7996), (-2.432, -0.1, -0.8993), (-2.073, 0.1, 0.7182), (-2.129, 0.1, 0.3868), (-2.155, -0.1, 0.7449), (-2.478, -0.1, -1.174), (-2.392, 0.1, -1.174), (1.618, -0.1, 1.117), (1.581, 0.1, 1.079), (-2.432, -0.1, -0.8993), (-2.155, -0.1, 0.7449), (-2.073, 0.1, 0.7182), (-2.129, 0.1, 0.3868), (-2.478, -0.1, -1.174), (-2.392, 0.1, -1.174), (1.618, -0.1, 1.117), (1.581, 0.1, 1.079), (2.615, -0.1, 0.7996), (2.615, 0.1, 0.7494)], [], [(13, 14, 15, 12), (16, 12, 15, 17), (7, 4, 8, 1, 20, 18), (9, 0, 1, 8), (20, 1, 0, 21), (11, 21, 0, 9, 6, 5), (10, 3, 2, 19), (19, 14, 13, 10)])
_k = set([(2, 3), (2, 19), (3, 10), (4, 7), (4, 8), (5, 6), (5, 11), (6, 9), (7, 18), (8, 9), (10, 13), (11, 21), (12, 13), (12, 16), (14, 15), (14, 19), (15, 17), (16, 17), (18, 20), (20, 21)])
me_main_cell_001_cell_001.attributes.new('sharp_edge', 'BOOLEAN', 'EDGE').data.foreach_set('value', [ (min(e.vertices), max(e.vertices)) in _k for e in me_main_cell_001_cell_001.edges])
_uv = me_main_cell_001_cell_001.uv_layers.new(name='UVMap')
_uv.uv.foreach_set('vector', [0.1669, 0.0, 0.8321, 0.0, 1.0, 0.1678, 1.0, 0.8324, 0.9743, 0.8321, 0.8324, 0.8324, 0.1678, 0.1678, 0.9744, 0.1661, 0.4549, 0.8494, 0.3864, 0.8551, 0.375, 0.8561, 0.375, 0.75, 0.4572, 0.75, 0.4705, 0.7708, 0.2707, 0.5, 0.375, 0.5, 0.375, 0.75, 0.2689, 0.75, 0.4572, 0.75, 0.375, 0.75, 0.375, 0.5, 0.4551, 0.5, 0.4688, 0.4785, 0.4551, 0.5, 0.375, 0.5, 0.375, 0.3957, 0.44, 0.4012, 0.4538, 0.4023, 0.3685, 0.2104, 0.1665, 0.01142, 0.8343, 0.01139, 0.8743, 0.04896, 0.8331, 0.2296, 0.8321, 0.8321, 0.1669, 0.1669, 0.9472, 0.1676])
me_main_cell_001_cell_001.materials.append(mat_material)
me_main_cell_001_cell_001.update()
me_main_cell_cell_003 = bpy.data.meshes.new('main_cell_cell.003')
me_main_cell_cell_003.from_pydata([(0.9125, 0.1, 0.9823), (0.9125, -0.1, 0.9823), (0.176, -0.1, 0.9823), (-0.004013, 0.1, 0.9823), (0.9125, -0.1, -0.9459), (0.9125, 0.1, -0.9579), (-0.7141, -0.1, -0.9422), (-0.6785, 0.1, -0.9541), (-1.196, -0.1, -0.1216), (-1.234, 0.1, -0.007508), (0.9125, -0.1, -0.9459), (0.9125, 0.1, -0.9579), (-0.7141, -0.1, -0.9422), (-0.6785, 0.1, -0.9541), (-1.196, -0.1, -0.1216), (-1.234, 0.1, -0.007508), (0.176, -0.1, 0.9823), (-0.004013, 0.1, 0.9823)], [], [(14, 15, 13, 6), (16, 1, 0, 17), (8, 12, 10, 1, 16), (11, 0, 1, 10), (9, 17, 0, 11, 7), (3, 15, 14, 2), (4, 6, 13, 5)])
_k = set([(2, 3), (2, 14), (3, 15), (4, 5), (4, 6), (5, 13), (6, 14), (7, 9), (7, 11), (8, 12), (8, 16), (9, 17), (10, 11), (10, 12), (13, 15), (16, 17)])
me_main_cell_cell_003.attributes.new('sharp_edge', 'BOOLEAN', 'EDGE').data.foreach_set('value', [ (min(e.vertices), max(e.vertices)) in _k for e in me_main_cell_cell_003.edges])
_uv = me_main_cell_cell_003.uv_layers.new(name='UVMap')
_uv.uv.foreach_set('vector', [0.5838, 0.4181, 0.8331, 0.5227, 1.0, 0.1677, 1.0, 0.8348, 0.6403, 0.75, 0.625, 0.75, 0.625, 0.5, 0.625, 0.75, 0.579, 0.7939, 0.5448, 0.7839, 0.5447, 0.75, 0.625, 0.75, 0.625, 0.7653, 0.5442, 0.5, 0.625, 0.5, 0.625, 0.75, 0.5447, 0.75, 0.5838, 0.4553, 0.625, 0.4809, 0.625, 0.5, 0.5442, 0.5, 0.5443, 0.4669, 0.8346, 0.01821, 0.8341, 0.3159, 0.1676, 0.07889, 0.1678, 0.01827, 0.197, 0.1676, 0.1652, 0.0, 0.8323, 0.0, 0.8634, 0.8339])
me_main_cell_cell_003.materials.append(mat_material)
me_main_cell_cell_003.update()
me_main_cell_cell_004 = bpy.data.meshes.new('main_cell_cell.004')
me_main_cell_cell_004.from_pydata([(-1.012, 0.07609, -0.6433), (-1.525, -0.1239, -0.4292), (-1.699, 0.07609, -0.4245), (-0.1357, 0.01605, -0.9072), (-0.1359, -0.04357, -0.892), (-0.1352, 0.07609, -0.9223), (0.6648, 0.07609, -0.02046), (0.4538, -0.009497, 1.246), (0.4373, 0.07609, 1.295), (0.7987, 0.07609, 0.6791), (0.4756, -0.1239, 1.181), (0.9923, 0.07609, 0.3489), (0.9565, -0.1239, 0.3609), (-0.1364, -0.1239, -0.8715), (-0.1352, 0.07609, -0.9223), (0.6648, 0.07609, -0.02046), (0.4373, 0.07609, 1.295), (0.7987, 0.07609, 0.6791), (0.9923, 0.07609, 0.3489), (0.4756, -0.1239, 1.181), (0.9565, -0.1239, 0.3609), (-0.1364, -0.1239, -0.8715), (-1.012, 0.07609, -0.6433), (-1.525, -0.1239, -0.4292), (-1.699, 0.07609, -0.4245)], [], [(4, 3, 14, 15), (16, 7, 17), (18, 17, 7, 19, 20), (4, 15, 18, 20, 21), (22, 14, 3), (23, 24, 22, 3, 4, 21), (10, 1, 13, 12), (11, 6, 5, 0, 2, 8, 9), (24, 23, 19, 7, 16)])
_k = set([(0, 2), (0, 5), (1, 10), (1, 13), (2, 8), (5, 6), (6, 11), (8, 9), (9, 11), (10, 12), (12, 13), (14, 15), (14, 22), (15, 18), (16, 17), (16, 24), (17, 18), (19, 20), (19, 23), (20, 21), (21, 23), (22, 24)])
me_main_cell_cell_004.attributes.new('sharp_edge', 'BOOLEAN', 'EDGE').data.foreach_set('value', [ (min(e.vertices), max(e.vertices)) in _k for e in me_main_cell_cell_004.edges])
_uv = me_main_cell_cell_004.uv_layers.new(name='UVMap')
_uv.uv.foreach_set('vector', [0.4332, 0.4332, 0.6322, 0.4262, 0.8326, 0.4193, 0.8323, 0.8323, 0.6907, 0.5231, 1.0, 0.5475, 1.0, 0.8325, 1.0, 0.8327, 0.8325, 0.8325, 0.5475, 0.5475, 0.5841, 0.167, 1.0, 0.1674, 1.0, 0.4332, 1.0, 0.8323, 0.8327, 0.8327, 0.1674, 0.1674, 0.7257, 0.166, 0.8332, 0.0, 0.8333, 0.2004, 0.633, 0.0, 0.1674, 0.0, 0.8334, 0.0, 1.0, 0.1668, 1.0, 0.367, 0.7888, 0.3544, 0.5042, 0.3373, 0.5789, 0.794, 0.5119, 0.8356, 0.4934, 0.8067, 0.5448, 0.7839, 0.5443, 0.4668, 0.5289, 0.46, 0.4913, 0.4433, 0.5029, 0.4251, 0.5121, 0.4107, 0.5837, 0.4552, 0.558, 0.4628, 0.8334, 0.8334, 0.1674, 0.1674, 0.1676, 0.07896, 0.5489, 0.2163, 0.8341, 0.3163])
me_main_cell_cell_004.materials.append(mat_material)
me_main_cell_cell_004.update()
me_main_cell_cell_001 = bpy.data.meshes.new('main_cell_cell.001')
me_main_cell_cell_001.from_pydata([(1.391, 0.09835, -1.183), (1.391, -0.1017, -1.133), (0.713, -0.1017, -0.9177), (-1.328, 0.03817, -0.3029), (-1.328, -0.02167, -0.2877), (-1.328, 0.09835, -0.3181), (-0.5279, 0.09835, 0.5836), (-1.329, -0.1017, -0.2673), (-0.2007, 0.09835, 0.9525), (-0.2357, -0.1017, 0.9646), (1.391, 0.09835, 0.9487), (1.391, -0.1017, 0.961), (-1.328, 0.09835, -0.3181), (-0.5279, 0.09835, 0.5836), (-0.2007, 0.09835, 0.9525), (-1.329, -0.1017, -0.2673), (-0.2357, -0.1017, 0.9646), (1.391, 0.09835, 0.9487), (1.391, -0.1017, 0.961), (1.391, 0.09835, -1.183), (1.391, -0.1017, -1.133), (0.713, -0.1017, -0.9177)], [], [(3, 4, 13, 12), (13, 4, 15, 16, 14), (19, 20, 21, 3, 12), (3, 21, 15, 4), (9, 7, 2, 1, 18), (18, 1, 0, 17), (8, 17, 0, 5, 6), (16, 11, 10, 14)])
_k = set([(0, 1), (0, 5), (1, 2), (2, 7), (5, 6), (6, 8), (7, 9), (8, 17), (9, 18), (10, 11), (10, 14), (11, 16), (12, 13), (12, 19), (13, 14), (15, 16), (15, 21), (17, 18), (19, 20), (20, 21)])
me_main_cell_cell_001.attributes.new('sharp_edge', 'BOOLEAN', 'EDGE').data.foreach_set('value', [ (min(e.vertices), max(e.vertices)) in _k for e in me_main_cell_cell_001.edges])
_uv = me_main_cell_cell_001.uv_layers.new(name='UVMap')
_uv.uv.foreach_set('vector', [0.6325, 0.2062, 0.4333, 0.0, 0.8324, 0.0, 0.8328, 0.4134, 1.0, 0.1676, 1.0, 0.5667, 0.7271, 0.5597, 0.1678, 0.0, 0.8325, 0.0, 0.8338, 0.8223, 0.1664, 0.155, 0.1663, 0.0, 0.6325, 0.0, 0.8333, 0.2009, 1.0, 0.3675, 1.0, 0.8337, 0.5047, 0.3378, 0.788, 0.3548, 0.5447, 0.7839, 0.4934, 0.8067, 0.4663, 0.7641, 0.4573, 0.75, 0.5446, 0.75, 0.5446, 0.75, 0.4573, 0.75, 0.4552, 0.5, 0.5441, 0.5, 0.5442, 0.4668, 0.5441, 0.5, 0.4552, 0.5, 0.4913, 0.4434, 0.5289, 0.46, 0.1678, 0.1678, 0.167, 0.0304, 0.8321, 0.03035, 0.8325, 0.8325])
me_main_cell_cell_001.materials.append(mat_material)
me_main_cell_cell_001.update()

# ---- objects
ob_light = bpy.data.objects.new('Light', light_light)
ob_camera = bpy.data.objects.new('Camera', cam_camera)
ob_main_cell_006_cell = bpy.data.objects.new('main_cell.006_cell', me_main_cell_006_cell_003)
ob_main_cell_006_cell_001 = bpy.data.objects.new('main_cell.006_cell.001', me_main_cell_006_cell_004)
ob_main_cell_006_cell_002 = bpy.data.objects.new('main_cell.006_cell.002', me_main_cell_006_cell_001)
ob_main_cell_005_cell = bpy.data.objects.new('main_cell.005_cell', me_main_cell_005_cell_003)
ob_main_cell_005_cell_001 = bpy.data.objects.new('main_cell.005_cell.001', me_main_cell_005_cell_004)
ob_main_cell_005_cell_002 = bpy.data.objects.new('main_cell.005_cell.002', me_main_cell_005_cell_001)
ob_main_cell_004_cell = bpy.data.objects.new('main_cell.004_cell', me_main_cell_004_cell_003)
ob_main_cell_004_cell_001 = bpy.data.objects.new('main_cell.004_cell.001', me_main_cell_004_cell_004)
ob_main_cell_004_cell_002 = bpy.data.objects.new('main_cell.004_cell.002', me_main_cell_004_cell_001)
ob_main_cell_003_cell = bpy.data.objects.new('main_cell.003_cell', me_main_cell_003_cell_003)
ob_main_cell_003_cell_002 = bpy.data.objects.new('main_cell.003_cell.002', me_main_cell_003_cell_001)
ob_main_cell_002_cell = bpy.data.objects.new('main_cell.002_cell', me_main_cell_002_cell_002)
ob_main_cell_002_cell_001 = bpy.data.objects.new('main_cell.002_cell.001', me_main_cell_002_cell_003)
ob_main_cell_001_cell = bpy.data.objects.new('main_cell.001_cell', me_main_cell_001_cell_003)
ob_main_cell_001_cell_001 = bpy.data.objects.new('main_cell.001_cell.001', me_main_cell_001_cell_004)
ob_main_cell_001_cell_002 = bpy.data.objects.new('main_cell.001_cell.002', me_main_cell_001_cell_001)
ob_main_cell_cell = bpy.data.objects.new('main_cell_cell', me_main_cell_cell_003)
ob_main_cell_cell_001 = bpy.data.objects.new('main_cell_cell.001', me_main_cell_cell_004)
ob_main_cell_cell_002 = bpy.data.objects.new('main_cell_cell.002', me_main_cell_cell_001)

# ---- transforms, parenting, visibility, modifiers, constraints
ob_light.location = (4.076, 1.005, 5.904)
ob_light.rotation_euler = (0.6503, 0.05522, 1.866)
ob_light.lock_rotations_4d = False
ob_light.empty_display_type = 'ARROWS'
ob_light.color = (0.0, 0.0, 0.0, 0.0)
ob_light.lineart.crease_threshold = 0.0
ob_camera.location = (7.359, -6.926, 4.958)
ob_camera.rotation_euler = (1.109, 0.0, 0.8149)
ob_camera.lock_rotations_4d = False
ob_camera.empty_display_type = 'ARROWS'
ob_camera.color = (0.0, 0.0, 0.0, 0.0)
ob_camera.display_type = 'WIRE'
ob_camera.lineart.crease_threshold = 0.0
ob_main_cell_006_cell.location = (-5.538, -0.01569, -1.98)
ob_main_cell_006_cell_001.location = (-5.121, -0.0161, -1.737)
ob_main_cell_006_cell_002.location = (-5.681, -0.01314, -1.336)
ob_main_cell_005_cell.location = (-4.46, 0.009794, 1.793)
ob_main_cell_005_cell_001.location = (-0.1014, -0.08535, 1.111)
ob_main_cell_005_cell_002.location = (-1.711, -0.01713, 1.754)
ob_main_cell_004_cell.location = (-1.059, -0.01232, -2.632)
ob_main_cell_004_cell_001.location = (-0.2311, -0.08613, -2.469)
ob_main_cell_004_cell_002.location = (-4.186, 0.002403, -2.504)
ob_main_cell_003_cell.location = (-4.277, -0.006034, -0.4725)
ob_main_cell_003_cell_002.location = (-1.205, 0.006473, -0.1979)
ob_main_cell_002_cell.location = (1.269, 0.00495, 1.107)
ob_main_cell_002_cell_001.location = (0.03076, -0.007899, 1.731)
ob_main_cell_001_cell.location = (1.434, -0.009019, -0.5182)
ob_main_cell_001_cell_001.location = (0.3569, 0.001314, -2.07)
ob_main_cell_001_cell_002.location = (3.385, 0.0, -1.826)
ob_main_cell_cell.location = (5.088, -1.49e-08, 2.018)
ob_main_cell_cell_001.location = (3.415, 0.02391, 0.7139)
ob_main_cell_cell_002.location = (4.609, 0.001651, 0.109)

# ---- collection membership
col_collection.objects.link(ob_light)
col_collection.objects.link(ob_camera)
col_collection.objects.link(ob_main_cell_006_cell)
col_collection.objects.link(ob_main_cell_006_cell_001)
col_collection.objects.link(ob_main_cell_006_cell_002)
col_collection.objects.link(ob_main_cell_005_cell)
col_collection.objects.link(ob_main_cell_005_cell_001)
col_collection.objects.link(ob_main_cell_005_cell_002)
col_collection.objects.link(ob_main_cell_004_cell)
col_collection.objects.link(ob_main_cell_004_cell_001)
col_collection.objects.link(ob_main_cell_004_cell_002)
col_collection.objects.link(ob_main_cell_003_cell)
col_collection.objects.link(ob_main_cell_003_cell_002)
col_collection.objects.link(ob_main_cell_002_cell)
col_collection.objects.link(ob_main_cell_002_cell_001)
col_collection.objects.link(ob_main_cell_001_cell)
col_collection.objects.link(ob_main_cell_001_cell_001)
col_collection.objects.link(ob_main_cell_001_cell_002)
col_collection.objects.link(ob_main_cell_cell)
col_collection.objects.link(ob_main_cell_cell_001)
col_collection.objects.link(ob_main_cell_cell_002)

# ---- scene / render settings (as saved in the file)
scene.camera = ob_camera
scene.frame_start = 1; scene.frame_end = 250; scene.frame_set(1)
scene.render.engine = 'BLENDER_EEVEE_NEXT'
bpy.context.view_layer.update()
